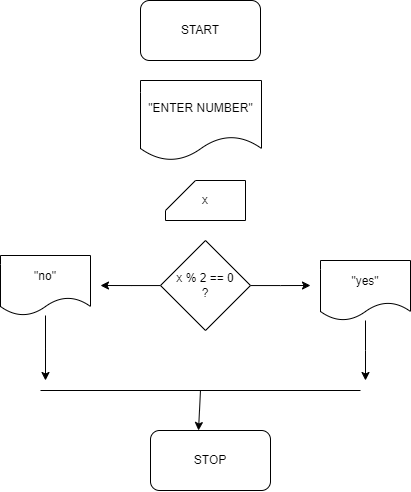

The diagram above was exported from draw.io. Its source (the exported page's mxGraphModel, read from the mxfile embedded in the PNG):
<mxGraphModel dx="1235" dy="666" grid="1" gridSize="10" guides="1" tooltips="1" connect="1" arrows="1" fold="1" page="1" pageScale="1" pageWidth="850" pageHeight="1100" math="0" shadow="0">
  <root>
    <mxCell id="0" />
    <mxCell id="1" parent="0" />
    <mxCell id="Qb6nIVdXhHOiRRNpo8Cw-1" value="START" style="rounded=1;whiteSpace=wrap;html=1;" vertex="1" parent="1">
      <mxGeometry x="220" y="40" width="120" height="60" as="geometry" />
    </mxCell>
    <mxCell id="Qb6nIVdXhHOiRRNpo8Cw-2" value="STOP" style="rounded=1;whiteSpace=wrap;html=1;" vertex="1" parent="1">
      <mxGeometry x="230" y="470" width="120" height="60" as="geometry" />
    </mxCell>
    <mxCell id="Qb6nIVdXhHOiRRNpo8Cw-3" value="&quot;ENTER NUMBER&quot;" style="shape=document;whiteSpace=wrap;html=1;boundedLbl=1;" vertex="1" parent="1">
      <mxGeometry x="220" y="120" width="121" height="80" as="geometry" />
    </mxCell>
    <mxCell id="Qb6nIVdXhHOiRRNpo8Cw-4" value="x" style="shape=card;whiteSpace=wrap;html=1;" vertex="1" parent="1">
      <mxGeometry x="245" y="220" width="80" height="40" as="geometry" />
    </mxCell>
    <mxCell id="Qb6nIVdXhHOiRRNpo8Cw-8" style="edgeStyle=orthogonalEdgeStyle;rounded=0;orthogonalLoop=1;jettySize=auto;html=1;" edge="1" parent="1" source="Qb6nIVdXhHOiRRNpo8Cw-5">
      <mxGeometry relative="1" as="geometry">
        <mxPoint x="390" y="325" as="targetPoint" />
      </mxGeometry>
    </mxCell>
    <mxCell id="Qb6nIVdXhHOiRRNpo8Cw-9" style="edgeStyle=orthogonalEdgeStyle;rounded=0;orthogonalLoop=1;jettySize=auto;html=1;" edge="1" parent="1" source="Qb6nIVdXhHOiRRNpo8Cw-5">
      <mxGeometry relative="1" as="geometry">
        <mxPoint x="180" y="325" as="targetPoint" />
      </mxGeometry>
    </mxCell>
    <mxCell id="Qb6nIVdXhHOiRRNpo8Cw-5" value="x % 2 == 0&lt;br&gt;?" style="rhombus;whiteSpace=wrap;html=1;" vertex="1" parent="1">
      <mxGeometry x="240" y="280" width="90" height="90" as="geometry" />
    </mxCell>
    <mxCell id="Qb6nIVdXhHOiRRNpo8Cw-11" style="edgeStyle=orthogonalEdgeStyle;rounded=0;orthogonalLoop=1;jettySize=auto;html=1;" edge="1" parent="1" source="Qb6nIVdXhHOiRRNpo8Cw-6">
      <mxGeometry relative="1" as="geometry">
        <mxPoint x="445" y="420" as="targetPoint" />
      </mxGeometry>
    </mxCell>
    <mxCell id="Qb6nIVdXhHOiRRNpo8Cw-6" value="&quot;yes&quot;" style="shape=document;whiteSpace=wrap;html=1;boundedLbl=1;" vertex="1" parent="1">
      <mxGeometry x="400" y="300" width="90" height="60" as="geometry" />
    </mxCell>
    <mxCell id="Qb6nIVdXhHOiRRNpo8Cw-10" style="edgeStyle=orthogonalEdgeStyle;rounded=0;orthogonalLoop=1;jettySize=auto;html=1;" edge="1" parent="1" source="Qb6nIVdXhHOiRRNpo8Cw-7">
      <mxGeometry relative="1" as="geometry">
        <mxPoint x="125" y="420" as="targetPoint" />
      </mxGeometry>
    </mxCell>
    <mxCell id="Qb6nIVdXhHOiRRNpo8Cw-7" value="&quot;no&quot;" style="shape=document;whiteSpace=wrap;html=1;boundedLbl=1;" vertex="1" parent="1">
      <mxGeometry x="80" y="295" width="90" height="60" as="geometry" />
    </mxCell>
    <mxCell id="Qb6nIVdXhHOiRRNpo8Cw-12" value="" style="endArrow=none;html=1;rounded=0;" edge="1" parent="1">
      <mxGeometry width="50" height="50" relative="1" as="geometry">
        <mxPoint x="120" y="430" as="sourcePoint" />
        <mxPoint x="440" y="430" as="targetPoint" />
      </mxGeometry>
    </mxCell>
    <mxCell id="Qb6nIVdXhHOiRRNpo8Cw-13" value="" style="endArrow=classic;html=1;rounded=0;entryX=0.4;entryY=0;entryDx=0;entryDy=0;entryPerimeter=0;" edge="1" parent="1" target="Qb6nIVdXhHOiRRNpo8Cw-2">
      <mxGeometry width="50" height="50" relative="1" as="geometry">
        <mxPoint x="280" y="430" as="sourcePoint" />
        <mxPoint x="450" y="270" as="targetPoint" />
      </mxGeometry>
    </mxCell>
  </root>
</mxGraphModel>